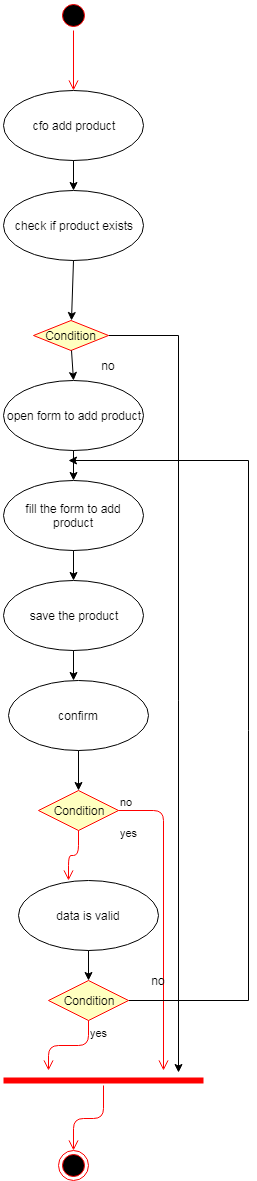

The diagram above was exported from draw.io. Its source (the exported page's mxGraphModel, read from the mxfile embedded in the PNG):
<mxGraphModel dx="1394" dy="715" grid="1" gridSize="10" guides="1" tooltips="1" connect="1" arrows="1" fold="1" page="1" pageScale="1" pageWidth="850" pageHeight="1100" math="0" shadow="0">
  <root>
    <mxCell id="0" />
    <mxCell id="1" parent="0" />
    <mxCell id="qt_iWvLs2GV9mTuNccWd-10" value="" style="ellipse;html=1;shape=startState;fillColor=#000000;strokeColor=#ff0000;" vertex="1" parent="1">
      <mxGeometry x="370" y="10" width="30" height="30" as="geometry" />
    </mxCell>
    <mxCell id="qt_iWvLs2GV9mTuNccWd-11" value="" style="edgeStyle=orthogonalEdgeStyle;html=1;verticalAlign=bottom;endArrow=open;endSize=8;strokeColor=#ff0000;" edge="1" source="qt_iWvLs2GV9mTuNccWd-10" parent="1">
      <mxGeometry relative="1" as="geometry">
        <mxPoint x="385" y="100" as="targetPoint" />
      </mxGeometry>
    </mxCell>
    <mxCell id="qt_iWvLs2GV9mTuNccWd-12" value="cfo add product" style="ellipse;whiteSpace=wrap;html=1;" vertex="1" parent="1">
      <mxGeometry x="315" y="100" width="140" height="70" as="geometry" />
    </mxCell>
    <mxCell id="qt_iWvLs2GV9mTuNccWd-16" value="" style="endArrow=classic;html=1;exitX=0.5;exitY=1;exitDx=0;exitDy=0;" edge="1" parent="1" source="qt_iWvLs2GV9mTuNccWd-12">
      <mxGeometry width="50" height="50" relative="1" as="geometry">
        <mxPoint x="320" y="240" as="sourcePoint" />
        <mxPoint x="385" y="200" as="targetPoint" />
      </mxGeometry>
    </mxCell>
    <mxCell id="qt_iWvLs2GV9mTuNccWd-17" value="check if product exists" style="ellipse;whiteSpace=wrap;html=1;" vertex="1" parent="1">
      <mxGeometry x="315" y="200" width="140" height="70" as="geometry" />
    </mxCell>
    <mxCell id="qt_iWvLs2GV9mTuNccWd-57" style="edgeStyle=orthogonalEdgeStyle;rounded=0;orthogonalLoop=1;jettySize=auto;html=1;" edge="1" parent="1" source="qt_iWvLs2GV9mTuNccWd-18">
      <mxGeometry relative="1" as="geometry">
        <mxPoint x="490" y="1082" as="targetPoint" />
      </mxGeometry>
    </mxCell>
    <mxCell id="qt_iWvLs2GV9mTuNccWd-18" value="Condition" style="rhombus;whiteSpace=wrap;html=1;fillColor=#ffffc0;strokeColor=#ff0000;" vertex="1" parent="1">
      <mxGeometry x="345" y="330" width="75" height="30" as="geometry" />
    </mxCell>
    <mxCell id="qt_iWvLs2GV9mTuNccWd-22" value="" style="endArrow=classic;html=1;exitX=0.5;exitY=1;exitDx=0;exitDy=0;entryX=0.5;entryY=0;entryDx=0;entryDy=0;" edge="1" parent="1" source="qt_iWvLs2GV9mTuNccWd-17" target="qt_iWvLs2GV9mTuNccWd-18">
      <mxGeometry width="50" height="50" relative="1" as="geometry">
        <mxPoint x="385" y="270" as="sourcePoint" />
        <mxPoint x="383" y="310" as="targetPoint" />
      </mxGeometry>
    </mxCell>
    <mxCell id="qt_iWvLs2GV9mTuNccWd-23" value="" style="endArrow=classic;html=1;exitX=0.5;exitY=1;exitDx=0;exitDy=0;entryX=0.5;entryY=0;entryDx=0;entryDy=0;" edge="1" parent="1" source="qt_iWvLs2GV9mTuNccWd-18" target="qt_iWvLs2GV9mTuNccWd-24">
      <mxGeometry width="50" height="50" relative="1" as="geometry">
        <mxPoint x="395" y="280" as="sourcePoint" />
        <mxPoint x="385" y="390" as="targetPoint" />
      </mxGeometry>
    </mxCell>
    <mxCell id="qt_iWvLs2GV9mTuNccWd-24" value="open form to add product" style="ellipse;whiteSpace=wrap;html=1;" vertex="1" parent="1">
      <mxGeometry x="315" y="390" width="140" height="70" as="geometry" />
    </mxCell>
    <mxCell id="qt_iWvLs2GV9mTuNccWd-26" value="no" style="text;html=1;strokeColor=none;fillColor=none;align=center;verticalAlign=middle;whiteSpace=wrap;rounded=0;" vertex="1" parent="1">
      <mxGeometry x="400" y="360" width="40" height="30" as="geometry" />
    </mxCell>
    <mxCell id="qt_iWvLs2GV9mTuNccWd-27" value="" style="endArrow=classic;html=1;exitX=0.5;exitY=1;exitDx=0;exitDy=0;" edge="1" parent="1" source="qt_iWvLs2GV9mTuNccWd-24" target="qt_iWvLs2GV9mTuNccWd-28">
      <mxGeometry width="50" height="50" relative="1" as="geometry">
        <mxPoint x="320" y="530" as="sourcePoint" />
        <mxPoint x="385" y="490" as="targetPoint" />
      </mxGeometry>
    </mxCell>
    <mxCell id="qt_iWvLs2GV9mTuNccWd-28" value="fill the form to add product" style="ellipse;whiteSpace=wrap;html=1;" vertex="1" parent="1">
      <mxGeometry x="315" y="490" width="140" height="70" as="geometry" />
    </mxCell>
    <mxCell id="qt_iWvLs2GV9mTuNccWd-29" value="" style="endArrow=classic;html=1;exitX=0.5;exitY=1;exitDx=0;exitDy=0;" edge="1" parent="1" source="qt_iWvLs2GV9mTuNccWd-28" target="qt_iWvLs2GV9mTuNccWd-30">
      <mxGeometry width="50" height="50" relative="1" as="geometry">
        <mxPoint x="395" y="470" as="sourcePoint" />
        <mxPoint x="395" y="500" as="targetPoint" />
      </mxGeometry>
    </mxCell>
    <mxCell id="qt_iWvLs2GV9mTuNccWd-30" value="save the product" style="ellipse;whiteSpace=wrap;html=1;" vertex="1" parent="1">
      <mxGeometry x="315" y="590" width="140" height="70" as="geometry" />
    </mxCell>
    <mxCell id="qt_iWvLs2GV9mTuNccWd-34" value="" style="endArrow=classic;html=1;exitX=0.5;exitY=1;exitDx=0;exitDy=0;" edge="1" parent="1" source="qt_iWvLs2GV9mTuNccWd-30">
      <mxGeometry width="50" height="50" relative="1" as="geometry">
        <mxPoint x="395" y="570" as="sourcePoint" />
        <mxPoint x="385" y="690" as="targetPoint" />
      </mxGeometry>
    </mxCell>
    <mxCell id="qt_iWvLs2GV9mTuNccWd-36" value="confirm" style="ellipse;whiteSpace=wrap;html=1;" vertex="1" parent="1">
      <mxGeometry x="320" y="690" width="140" height="70" as="geometry" />
    </mxCell>
    <mxCell id="qt_iWvLs2GV9mTuNccWd-37" value="Condition" style="rhombus;whiteSpace=wrap;html=1;fillColor=#ffffc0;strokeColor=#ff0000;" vertex="1" parent="1">
      <mxGeometry x="350" y="800" width="80" height="40" as="geometry" />
    </mxCell>
    <mxCell id="qt_iWvLs2GV9mTuNccWd-38" value="no" style="edgeStyle=orthogonalEdgeStyle;html=1;align=left;verticalAlign=bottom;endArrow=open;endSize=8;strokeColor=#ff0000;" edge="1" source="qt_iWvLs2GV9mTuNccWd-37" parent="1">
      <mxGeometry x="-1" relative="1" as="geometry">
        <mxPoint x="475" y="1080" as="targetPoint" />
      </mxGeometry>
    </mxCell>
    <mxCell id="qt_iWvLs2GV9mTuNccWd-39" value="yes" style="edgeStyle=orthogonalEdgeStyle;html=1;align=left;verticalAlign=top;endArrow=open;endSize=8;strokeColor=#ff0000;" edge="1" source="qt_iWvLs2GV9mTuNccWd-37" parent="1">
      <mxGeometry x="-1" y="41" relative="1" as="geometry">
        <mxPoint x="380" y="890" as="targetPoint" />
        <mxPoint x="-1" y="-10" as="offset" />
      </mxGeometry>
    </mxCell>
    <mxCell id="qt_iWvLs2GV9mTuNccWd-40" value="" style="endArrow=classic;html=1;exitX=0.5;exitY=1;exitDx=0;exitDy=0;entryX=0.5;entryY=0;entryDx=0;entryDy=0;" edge="1" parent="1" source="qt_iWvLs2GV9mTuNccWd-36" target="qt_iWvLs2GV9mTuNccWd-37">
      <mxGeometry width="50" height="50" relative="1" as="geometry">
        <mxPoint x="395" y="670" as="sourcePoint" />
        <mxPoint x="395" y="700" as="targetPoint" />
      </mxGeometry>
    </mxCell>
    <mxCell id="qt_iWvLs2GV9mTuNccWd-41" value="data is valid" style="ellipse;whiteSpace=wrap;html=1;" vertex="1" parent="1">
      <mxGeometry x="330" y="890" width="140" height="70" as="geometry" />
    </mxCell>
    <mxCell id="qt_iWvLs2GV9mTuNccWd-50" style="edgeStyle=orthogonalEdgeStyle;rounded=0;orthogonalLoop=1;jettySize=auto;html=1;" edge="1" parent="1" source="qt_iWvLs2GV9mTuNccWd-42">
      <mxGeometry relative="1" as="geometry">
        <mxPoint x="380" y="470" as="targetPoint" />
        <Array as="points">
          <mxPoint x="560" y="1010" />
          <mxPoint x="560" y="470" />
        </Array>
      </mxGeometry>
    </mxCell>
    <mxCell id="qt_iWvLs2GV9mTuNccWd-42" value="Condition" style="rhombus;whiteSpace=wrap;html=1;fillColor=#ffffc0;strokeColor=#ff0000;" vertex="1" parent="1">
      <mxGeometry x="360" y="990" width="80" height="40" as="geometry" />
    </mxCell>
    <mxCell id="qt_iWvLs2GV9mTuNccWd-44" value="yes" style="edgeStyle=orthogonalEdgeStyle;html=1;align=left;verticalAlign=top;endArrow=open;endSize=8;strokeColor=#ff0000;" edge="1" source="qt_iWvLs2GV9mTuNccWd-42" parent="1">
      <mxGeometry x="-1" relative="1" as="geometry">
        <mxPoint x="360" y="1080" as="targetPoint" />
      </mxGeometry>
    </mxCell>
    <mxCell id="qt_iWvLs2GV9mTuNccWd-45" value="" style="endArrow=classic;html=1;exitX=0.5;exitY=1;exitDx=0;exitDy=0;entryX=0.5;entryY=0;entryDx=0;entryDy=0;" edge="1" parent="1" source="qt_iWvLs2GV9mTuNccWd-41" target="qt_iWvLs2GV9mTuNccWd-42">
      <mxGeometry width="50" height="50" relative="1" as="geometry">
        <mxPoint x="400" y="770" as="sourcePoint" />
        <mxPoint x="400" y="810" as="targetPoint" />
      </mxGeometry>
    </mxCell>
    <mxCell id="qt_iWvLs2GV9mTuNccWd-51" value="no" style="text;html=1;strokeColor=none;fillColor=none;align=center;verticalAlign=middle;whiteSpace=wrap;rounded=0;" vertex="1" parent="1">
      <mxGeometry x="450" y="980" width="40" height="20" as="geometry" />
    </mxCell>
    <mxCell id="qt_iWvLs2GV9mTuNccWd-52" value="" style="shape=line;html=1;strokeWidth=6;strokeColor=#ff0000;" vertex="1" parent="1">
      <mxGeometry x="315" y="1085" width="200" height="10" as="geometry" />
    </mxCell>
    <mxCell id="qt_iWvLs2GV9mTuNccWd-53" value="" style="edgeStyle=orthogonalEdgeStyle;html=1;verticalAlign=bottom;endArrow=open;endSize=8;strokeColor=#ff0000;" edge="1" source="qt_iWvLs2GV9mTuNccWd-52" parent="1">
      <mxGeometry relative="1" as="geometry">
        <mxPoint x="385" y="1160" as="targetPoint" />
      </mxGeometry>
    </mxCell>
    <mxCell id="qt_iWvLs2GV9mTuNccWd-54" value="" style="ellipse;html=1;shape=endState;fillColor=#000000;strokeColor=#ff0000;" vertex="1" parent="1">
      <mxGeometry x="370" y="1160" width="30" height="30" as="geometry" />
    </mxCell>
  </root>
</mxGraphModel>